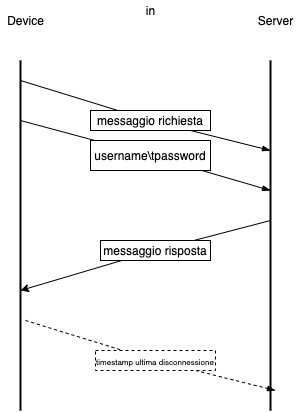

The diagram above was exported from draw.io. Its source (the exported page's mxGraphModel, read from the mxfile embedded in the PNG):
<mxGraphModel dx="2153" dy="577" grid="1" gridSize="10" guides="1" tooltips="1" connect="1" arrows="1" fold="1" page="1" pageScale="1" pageWidth="1169" pageHeight="1654" math="0" shadow="0">
  <root>
    <mxCell id="0" />
    <mxCell id="1" parent="0" />
    <mxCell id="VmiJqJKzH_HL54AJLwgw-4" value="" style="endArrow=none;html=1;strokeWidth=2;jumpSize=0;endSize=6;" edge="1" parent="1">
      <mxGeometry width="50" height="50" relative="1" as="geometry">
        <mxPoint x="-840" y="760" as="sourcePoint" />
        <mxPoint x="-840" y="410" as="targetPoint" />
      </mxGeometry>
    </mxCell>
    <mxCell id="VmiJqJKzH_HL54AJLwgw-5" value="" style="endArrow=none;html=1;strokeWidth=2;jumpSize=0;endSize=6;" edge="1" parent="1">
      <mxGeometry width="50" height="50" relative="1" as="geometry">
        <mxPoint x="-590.0000000000002" y="760" as="sourcePoint" />
        <mxPoint x="-590.0000000000002" y="410" as="targetPoint" />
      </mxGeometry>
    </mxCell>
    <mxCell id="VmiJqJKzH_HL54AJLwgw-6" value="Device" style="text;html=1;align=center;verticalAlign=middle;resizable=0;points=[];autosize=1;" vertex="1" parent="1">
      <mxGeometry x="-860" y="360" width="50" height="20" as="geometry" />
    </mxCell>
    <mxCell id="VmiJqJKzH_HL54AJLwgw-7" value="Server" style="text;html=1;align=center;verticalAlign=middle;resizable=0;points=[];autosize=1;" vertex="1" parent="1">
      <mxGeometry x="-610" y="360" width="50" height="20" as="geometry" />
    </mxCell>
    <mxCell id="VmiJqJKzH_HL54AJLwgw-8" value="" style="endArrow=blockThin;html=1;strokeWidth=1;endFill=1;" edge="1" parent="1" source="VmiJqJKzH_HL54AJLwgw-9">
      <mxGeometry width="50" height="50" relative="1" as="geometry">
        <mxPoint x="-830" y="430" as="sourcePoint" />
        <mxPoint x="-590.0000000000002" y="500" as="targetPoint" />
      </mxGeometry>
    </mxCell>
    <mxCell id="VmiJqJKzH_HL54AJLwgw-9" value="messaggio richiesta" style="rounded=0;whiteSpace=wrap;html=1;" vertex="1" parent="1">
      <mxGeometry x="-770" y="460" width="120" height="20" as="geometry" />
    </mxCell>
    <mxCell id="VmiJqJKzH_HL54AJLwgw-10" value="" style="endArrow=none;html=1;strokeWidth=1;endFill=0;" edge="1" parent="1" target="VmiJqJKzH_HL54AJLwgw-9">
      <mxGeometry width="50" height="50" relative="1" as="geometry">
        <mxPoint x="-840" y="430" as="sourcePoint" />
        <mxPoint x="-590" y="500" as="targetPoint" />
      </mxGeometry>
    </mxCell>
    <mxCell id="VmiJqJKzH_HL54AJLwgw-11" value="in" style="text;html=1;align=center;verticalAlign=middle;resizable=0;points=[];autosize=1;" vertex="1" parent="1">
      <mxGeometry x="-720" y="350" width="20" height="20" as="geometry" />
    </mxCell>
    <mxCell id="VmiJqJKzH_HL54AJLwgw-12" value="" style="endArrow=classic;html=1;strokeWidth=1;" edge="1" parent="1" source="VmiJqJKzH_HL54AJLwgw-13">
      <mxGeometry width="50" height="50" relative="1" as="geometry">
        <mxPoint x="-570" y="570" as="sourcePoint" />
        <mxPoint x="-840" y="640" as="targetPoint" />
      </mxGeometry>
    </mxCell>
    <mxCell id="VmiJqJKzH_HL54AJLwgw-13" value="messaggio risposta" style="rounded=0;whiteSpace=wrap;html=1;" vertex="1" parent="1">
      <mxGeometry x="-760" y="590" width="110" height="20" as="geometry" />
    </mxCell>
    <mxCell id="VmiJqJKzH_HL54AJLwgw-14" value="" style="endArrow=none;html=1;strokeWidth=1;endFill=0;" edge="1" parent="1" target="VmiJqJKzH_HL54AJLwgw-13">
      <mxGeometry width="50" height="50" relative="1" as="geometry">
        <mxPoint x="-590.0000000000002" y="570" as="sourcePoint" />
        <mxPoint x="-790" y="620" as="targetPoint" />
      </mxGeometry>
    </mxCell>
    <mxCell id="VmiJqJKzH_HL54AJLwgw-15" value="" style="endArrow=blockThin;html=1;strokeWidth=1;endFill=1;" edge="1" parent="1" source="VmiJqJKzH_HL54AJLwgw-16">
      <mxGeometry width="50" height="50" relative="1" as="geometry">
        <mxPoint x="-830" y="470" as="sourcePoint" />
        <mxPoint x="-590.0000000000002" y="540" as="targetPoint" />
      </mxGeometry>
    </mxCell>
    <mxCell id="VmiJqJKzH_HL54AJLwgw-16" value="username\tpassword" style="rounded=0;whiteSpace=wrap;html=1;" vertex="1" parent="1">
      <mxGeometry x="-770" y="490" width="120" height="30" as="geometry" />
    </mxCell>
    <mxCell id="VmiJqJKzH_HL54AJLwgw-17" value="" style="endArrow=none;html=1;strokeWidth=1;endFill=0;" edge="1" parent="1" target="VmiJqJKzH_HL54AJLwgw-16">
      <mxGeometry width="50" height="50" relative="1" as="geometry">
        <mxPoint x="-840" y="470" as="sourcePoint" />
        <mxPoint x="-590" y="540" as="targetPoint" />
      </mxGeometry>
    </mxCell>
    <mxCell id="VmiJqJKzH_HL54AJLwgw-18" value="" style="endArrow=blockThin;html=1;strokeWidth=1;endFill=1;dashed=1;" edge="1" source="VmiJqJKzH_HL54AJLwgw-19" parent="1">
      <mxGeometry width="50" height="50" relative="1" as="geometry">
        <mxPoint x="-825" y="670" as="sourcePoint" />
        <mxPoint x="-585" y="740" as="targetPoint" />
      </mxGeometry>
    </mxCell>
    <mxCell id="VmiJqJKzH_HL54AJLwgw-19" value="&lt;font style=&quot;font-size: 8px&quot;&gt;timestamp ultima disconnessione&lt;/font&gt;" style="rounded=0;whiteSpace=wrap;html=1;dashed=1;" vertex="1" parent="1">
      <mxGeometry x="-765" y="700" width="120" height="20" as="geometry" />
    </mxCell>
    <mxCell id="VmiJqJKzH_HL54AJLwgw-20" value="" style="endArrow=none;html=1;strokeWidth=1;endFill=0;dashed=1;" edge="1" target="VmiJqJKzH_HL54AJLwgw-19" parent="1">
      <mxGeometry width="50" height="50" relative="1" as="geometry">
        <mxPoint x="-835" y="670" as="sourcePoint" />
        <mxPoint x="-585" y="740" as="targetPoint" />
      </mxGeometry>
    </mxCell>
  </root>
</mxGraphModel>